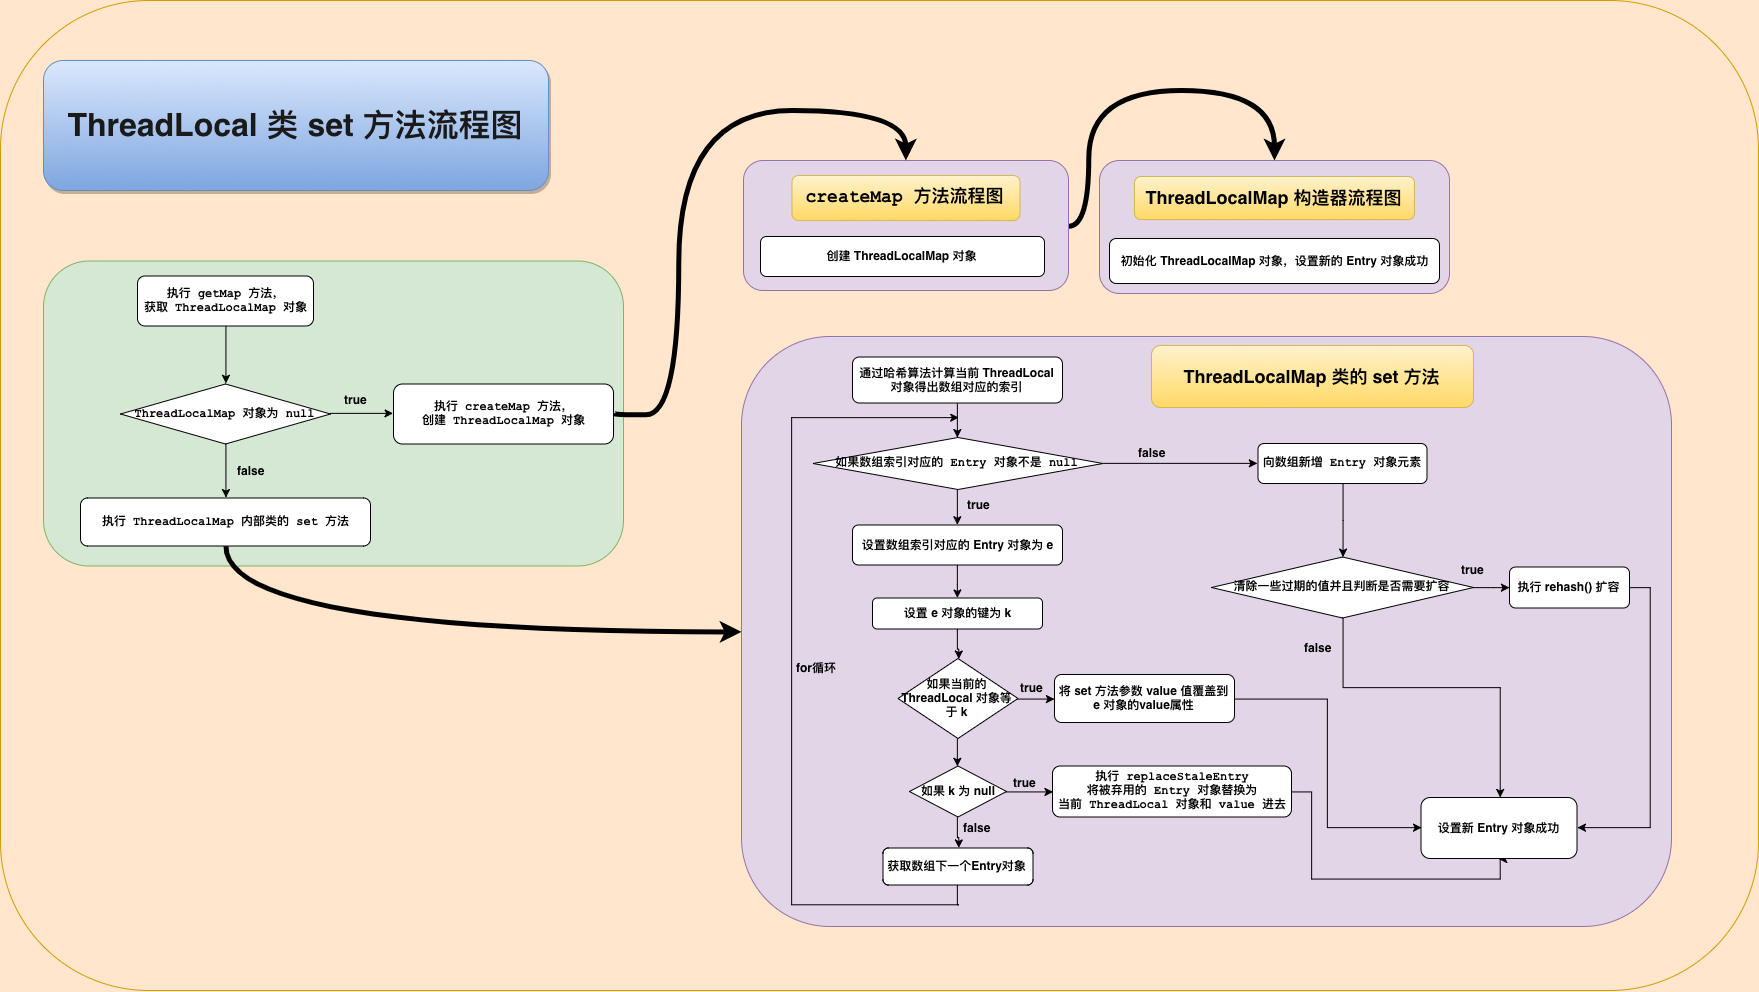

The diagram above was exported from draw.io. Its source (the exported page's mxGraphModel, read from the mxfile embedded in the PNG):
<mxGraphModel dx="2824" dy="170" grid="1" gridSize="10" guides="1" tooltips="1" connect="1" arrows="1" fold="1" page="1" pageScale="1" pageWidth="827" pageHeight="1169" background="#FFE6CC" math="0" shadow="0">
  <root>
    <mxCell id="0" />
    <mxCell id="1" parent="0" />
    <mxCell id="gzYrzlE6tUrTqhY6uPDI-31" value="" style="rounded=1;whiteSpace=wrap;html=1;strokeWidth=1;fillColor=#ffe6cc;strokeColor=#d79b00;" vertex="1" parent="1">
      <mxGeometry x="-588" y="1460" width="1758" height="990" as="geometry" />
    </mxCell>
    <mxCell id="gzYrzlE6tUrTqhY6uPDI-27" value="" style="rounded=1;whiteSpace=wrap;html=1;strokeWidth=1;fillColor=#e1d5e7;strokeColor=#9673a6;" vertex="1" parent="1">
      <mxGeometry x="153" y="1796" width="930" height="590" as="geometry" />
    </mxCell>
    <mxCell id="qf7dsDy6ujoAeNCFplw3-54" value="" style="rounded=1;whiteSpace=wrap;html=1;fontStyle=1;strokeWidth=1;fillColor=#e1d5e7;strokeColor=#9673a6;" parent="1" vertex="1">
      <mxGeometry x="511" y="1620" width="350" height="133" as="geometry" />
    </mxCell>
    <mxCell id="gzYrzlE6tUrTqhY6uPDI-11" style="edgeStyle=orthogonalEdgeStyle;curved=1;orthogonalLoop=1;jettySize=auto;html=1;exitX=1;exitY=0.5;exitDx=0;exitDy=0;entryX=0.5;entryY=0;entryDx=0;entryDy=0;strokeWidth=5;fontStyle=1" edge="1" parent="1" source="qf7dsDy6ujoAeNCFplw3-53" target="qf7dsDy6ujoAeNCFplw3-54">
      <mxGeometry relative="1" as="geometry">
        <Array as="points">
          <mxPoint x="500" y="1685" />
          <mxPoint x="500" y="1550" />
          <mxPoint x="686" y="1550" />
        </Array>
      </mxGeometry>
    </mxCell>
    <mxCell id="qf7dsDy6ujoAeNCFplw3-53" value="" style="rounded=1;whiteSpace=wrap;html=1;fontStyle=1;strokeWidth=1;fillColor=#e1d5e7;strokeColor=#9673a6;" parent="1" vertex="1">
      <mxGeometry x="155" y="1620" width="325" height="130" as="geometry" />
    </mxCell>
    <mxCell id="qf7dsDy6ujoAeNCFplw3-49" value="" style="rounded=1;whiteSpace=wrap;html=1;fillColor=#d5e8d4;strokeColor=#82b366;fontStyle=1;strokeWidth=1;" parent="1" vertex="1">
      <mxGeometry x="-545" y="1720.5" width="580" height="305" as="geometry" />
    </mxCell>
    <mxCell id="gzYrzlE6tUrTqhY6uPDI-30" style="edgeStyle=orthogonalEdgeStyle;curved=1;orthogonalLoop=1;jettySize=auto;html=1;exitX=1;exitY=0.5;exitDx=0;exitDy=0;entryX=0.5;entryY=0;entryDx=0;entryDy=0;strokeWidth=5;" edge="1" parent="1" source="qf7dsDy6ujoAeNCFplw3-3" target="qf7dsDy6ujoAeNCFplw3-53">
      <mxGeometry relative="1" as="geometry">
        <Array as="points">
          <mxPoint x="90" y="1874" />
          <mxPoint x="90" y="1570" />
          <mxPoint x="317" y="1570" />
        </Array>
      </mxGeometry>
    </mxCell>
    <mxCell id="qf7dsDy6ujoAeNCFplw3-3" value="&lt;pre&gt;执行 createMap 方法，&lt;br&gt;创建 ThreadLocalMap 对象&lt;br&gt;&lt;/pre&gt;" style="rounded=1;whiteSpace=wrap;html=1;fontStyle=1;gradientDirection=east;strokeWidth=1;comic=0;" parent="1" vertex="1">
      <mxGeometry x="-195" y="1843.5" width="220" height="60" as="geometry" />
    </mxCell>
    <mxCell id="gzYrzlE6tUrTqhY6uPDI-28" style="edgeStyle=orthogonalEdgeStyle;orthogonalLoop=1;jettySize=auto;html=1;exitX=0.5;exitY=1;exitDx=0;exitDy=0;strokeWidth=5;curved=1;" edge="1" parent="1" source="qf7dsDy6ujoAeNCFplw3-5" target="gzYrzlE6tUrTqhY6uPDI-27">
      <mxGeometry relative="1" as="geometry" />
    </mxCell>
    <mxCell id="qf7dsDy6ujoAeNCFplw3-5" value="&lt;pre&gt;执行 ThreadLocalMap 内部类的 set 方法&lt;/pre&gt;" style="rounded=1;whiteSpace=wrap;html=1;fontStyle=1;gradientDirection=east;strokeWidth=1;comic=0;" parent="1" vertex="1">
      <mxGeometry x="-508" y="1957.5" width="290" height="48" as="geometry" />
    </mxCell>
    <mxCell id="qf7dsDy6ujoAeNCFplw3-6" style="edgeStyle=orthogonalEdgeStyle;orthogonalLoop=1;jettySize=auto;html=1;exitX=0.5;exitY=1;exitDx=0;exitDy=0;entryX=0.5;entryY=0;entryDx=0;entryDy=0;strokeWidth=1;rounded=0;fontStyle=1" parent="1" source="qf7dsDy6ujoAeNCFplw3-7" target="qf7dsDy6ujoAeNCFplw3-10" edge="1">
      <mxGeometry relative="1" as="geometry" />
    </mxCell>
    <mxCell id="qf7dsDy6ujoAeNCFplw3-7" value="&lt;pre&gt;&lt;span&gt;执行 &lt;/span&gt;getMap 方法，&lt;br&gt;获取 ThreadLocalMap 对象&lt;/pre&gt;" style="rounded=1;whiteSpace=wrap;html=1;fontStyle=1;gradientDirection=east;strokeWidth=1;comic=0;" parent="1" vertex="1">
      <mxGeometry x="-451" y="1735.5" width="176" height="50" as="geometry" />
    </mxCell>
    <mxCell id="qf7dsDy6ujoAeNCFplw3-8" style="edgeStyle=orthogonalEdgeStyle;rounded=0;orthogonalLoop=1;jettySize=auto;html=1;exitX=0.5;exitY=1;exitDx=0;exitDy=0;entryX=0.5;entryY=0;entryDx=0;entryDy=0;fontStyle=1;strokeWidth=1;comic=0;" parent="1" source="qf7dsDy6ujoAeNCFplw3-10" target="qf7dsDy6ujoAeNCFplw3-5" edge="1">
      <mxGeometry relative="1" as="geometry" />
    </mxCell>
    <mxCell id="qf7dsDy6ujoAeNCFplw3-9" style="edgeStyle=orthogonalEdgeStyle;rounded=0;orthogonalLoop=1;jettySize=auto;html=1;exitX=1;exitY=0.5;exitDx=0;exitDy=0;entryX=0;entryY=0.5;entryDx=0;entryDy=0;fontStyle=1;strokeWidth=1;comic=0;" parent="1" source="qf7dsDy6ujoAeNCFplw3-10" target="qf7dsDy6ujoAeNCFplw3-3" edge="1">
      <mxGeometry relative="1" as="geometry" />
    </mxCell>
    <mxCell id="qf7dsDy6ujoAeNCFplw3-10" value="&lt;pre&gt;ThreadLocalMap 对象为 null&lt;/pre&gt;" style="rhombus;whiteSpace=wrap;html=1;fontStyle=1;strokeWidth=1;comic=0;" parent="1" vertex="1">
      <mxGeometry x="-468" y="1843.5" width="210" height="60" as="geometry" />
    </mxCell>
    <mxCell id="qf7dsDy6ujoAeNCFplw3-11" style="edgeStyle=orthogonalEdgeStyle;rounded=0;orthogonalLoop=1;jettySize=auto;html=1;exitX=0.5;exitY=1;exitDx=0;exitDy=0;entryX=0.5;entryY=0;entryDx=0;entryDy=0;fontStyle=1;strokeWidth=1;comic=0;" parent="1" source="qf7dsDy6ujoAeNCFplw3-12" target="qf7dsDy6ujoAeNCFplw3-15" edge="1">
      <mxGeometry relative="1" as="geometry" />
    </mxCell>
    <mxCell id="qf7dsDy6ujoAeNCFplw3-12" value="通过哈希算法计算当前 ThreadLocal 对象得出数组对应的索引" style="rounded=1;whiteSpace=wrap;html=1;fontStyle=1;gradientDirection=east;strokeWidth=1;comic=0;" parent="1" vertex="1">
      <mxGeometry x="264" y="1816.5" width="210" height="46" as="geometry" />
    </mxCell>
    <mxCell id="qf7dsDy6ujoAeNCFplw3-13" style="edgeStyle=orthogonalEdgeStyle;rounded=0;orthogonalLoop=1;jettySize=auto;html=1;exitX=0.5;exitY=1;exitDx=0;exitDy=0;entryX=0.5;entryY=0;entryDx=0;entryDy=0;fontStyle=1;strokeWidth=1;comic=0;" parent="1" source="qf7dsDy6ujoAeNCFplw3-15" target="qf7dsDy6ujoAeNCFplw3-29" edge="1">
      <mxGeometry relative="1" as="geometry" />
    </mxCell>
    <mxCell id="qf7dsDy6ujoAeNCFplw3-61" style="edgeStyle=orthogonalEdgeStyle;rounded=0;orthogonalLoop=1;jettySize=auto;html=1;exitX=1;exitY=0.5;exitDx=0;exitDy=0;entryX=0;entryY=0.5;entryDx=0;entryDy=0;strokeWidth=1;fontStyle=1" parent="1" source="qf7dsDy6ujoAeNCFplw3-15" target="qf7dsDy6ujoAeNCFplw3-17" edge="1">
      <mxGeometry relative="1" as="geometry" />
    </mxCell>
    <mxCell id="qf7dsDy6ujoAeNCFplw3-15" value="&lt;pre&gt;&lt;span&gt;如果数组索引对应的 Entry 对象不是 null&lt;/span&gt;&lt;/pre&gt;" style="rhombus;whiteSpace=wrap;html=1;fontStyle=1;strokeWidth=1;comic=0;" parent="1" vertex="1">
      <mxGeometry x="224.5" y="1897" width="290" height="52" as="geometry" />
    </mxCell>
    <mxCell id="qf7dsDy6ujoAeNCFplw3-16" style="edgeStyle=orthogonalEdgeStyle;rounded=0;orthogonalLoop=1;jettySize=auto;html=1;exitX=0.5;exitY=1;exitDx=0;exitDy=0;fontStyle=1;strokeWidth=1;comic=0;" parent="1" source="qf7dsDy6ujoAeNCFplw3-17" target="qf7dsDy6ujoAeNCFplw3-20" edge="1">
      <mxGeometry relative="1" as="geometry" />
    </mxCell>
    <mxCell id="qf7dsDy6ujoAeNCFplw3-17" value="&lt;pre&gt;&lt;span&gt;向数组新增 Entry 对象元素&lt;/span&gt;&lt;/pre&gt;" style="rounded=1;whiteSpace=wrap;html=1;fontStyle=1;gradientDirection=east;strokeWidth=1;comic=0;" parent="1" vertex="1">
      <mxGeometry x="669.5" y="1903" width="169" height="40" as="geometry" />
    </mxCell>
    <mxCell id="qf7dsDy6ujoAeNCFplw3-70" style="edgeStyle=orthogonalEdgeStyle;rounded=0;orthogonalLoop=1;jettySize=auto;html=1;exitX=1;exitY=0.5;exitDx=0;exitDy=0;strokeWidth=1;fontStyle=1" parent="1" source="qf7dsDy6ujoAeNCFplw3-20" target="qf7dsDy6ujoAeNCFplw3-22" edge="1">
      <mxGeometry relative="1" as="geometry" />
    </mxCell>
    <mxCell id="gzYrzlE6tUrTqhY6uPDI-23" style="edgeStyle=orthogonalEdgeStyle;rounded=0;orthogonalLoop=1;jettySize=auto;html=1;exitX=0.5;exitY=1;exitDx=0;exitDy=0;strokeWidth=1;" edge="1" parent="1" source="qf7dsDy6ujoAeNCFplw3-20" target="qf7dsDy6ujoAeNCFplw3-39">
      <mxGeometry relative="1" as="geometry">
        <Array as="points">
          <mxPoint x="754" y="2146.5" />
          <mxPoint x="911" y="2146.5" />
        </Array>
      </mxGeometry>
    </mxCell>
    <mxCell id="qf7dsDy6ujoAeNCFplw3-20" value="&lt;pre&gt;&lt;span&gt;清除一些过期的值并且判断是否需要扩容&lt;/span&gt;&lt;/pre&gt;" style="rhombus;whiteSpace=wrap;html=1;fontStyle=1;strokeWidth=1;comic=0;" parent="1" vertex="1">
      <mxGeometry x="623" y="2016.5" width="262" height="61" as="geometry" />
    </mxCell>
    <mxCell id="gzYrzlE6tUrTqhY6uPDI-24" style="edgeStyle=orthogonalEdgeStyle;rounded=0;orthogonalLoop=1;jettySize=auto;html=1;exitX=1;exitY=0.5;exitDx=0;exitDy=0;entryX=1;entryY=0.5;entryDx=0;entryDy=0;strokeWidth=1;" edge="1" parent="1" source="qf7dsDy6ujoAeNCFplw3-22" target="qf7dsDy6ujoAeNCFplw3-39">
      <mxGeometry relative="1" as="geometry" />
    </mxCell>
    <mxCell id="qf7dsDy6ujoAeNCFplw3-22" value="执行&amp;nbsp;&lt;span&gt;rehash()&amp;nbsp;&lt;/span&gt;&lt;span&gt;扩容&lt;/span&gt;&lt;br&gt;" style="rounded=1;whiteSpace=wrap;html=1;fontStyle=1;gradientDirection=east;strokeWidth=1;comic=0;" parent="1" vertex="1">
      <mxGeometry x="921" y="2026.5" width="120" height="41" as="geometry" />
    </mxCell>
    <mxCell id="qf7dsDy6ujoAeNCFplw3-23" value="false" style="text;html=1;resizable=0;points=[];autosize=1;align=left;verticalAlign=top;spacingTop=-4;fontStyle=1;strokeWidth=1;comic=0;" parent="1" vertex="1">
      <mxGeometry x="548" y="1903" width="40" height="20" as="geometry" />
    </mxCell>
    <mxCell id="qf7dsDy6ujoAeNCFplw3-24" value="true" style="text;html=1;resizable=0;points=[];autosize=1;align=left;verticalAlign=top;spacingTop=-4;fontStyle=1;strokeWidth=1;comic=0;" parent="1" vertex="1">
      <mxGeometry x="870.5" y="2020" width="40" height="20" as="geometry" />
    </mxCell>
    <mxCell id="qf7dsDy6ujoAeNCFplw3-25" style="edgeStyle=orthogonalEdgeStyle;rounded=0;orthogonalLoop=1;jettySize=auto;html=1;exitX=0.5;exitY=1;exitDx=0;exitDy=0;fontStyle=1;strokeWidth=1;comic=0;" parent="1" source="qf7dsDy6ujoAeNCFplw3-27" target="qf7dsDy6ujoAeNCFplw3-34" edge="1">
      <mxGeometry relative="1" as="geometry" />
    </mxCell>
    <mxCell id="qf7dsDy6ujoAeNCFplw3-68" style="edgeStyle=orthogonalEdgeStyle;rounded=0;orthogonalLoop=1;jettySize=auto;html=1;exitX=1;exitY=0.5;exitDx=0;exitDy=0;entryX=0;entryY=0.5;entryDx=0;entryDy=0;strokeWidth=1;fontStyle=1" parent="1" source="qf7dsDy6ujoAeNCFplw3-27" target="qf7dsDy6ujoAeNCFplw3-31" edge="1">
      <mxGeometry relative="1" as="geometry" />
    </mxCell>
    <mxCell id="qf7dsDy6ujoAeNCFplw3-27" value="如果当前的ThreadLocal 对象等于 k" style="rhombus;whiteSpace=wrap;html=1;fontStyle=1;strokeWidth=1;comic=0;" parent="1" vertex="1">
      <mxGeometry x="309.5" y="2118" width="120" height="80" as="geometry" />
    </mxCell>
    <mxCell id="gzYrzlE6tUrTqhY6uPDI-14" style="edgeStyle=orthogonalEdgeStyle;rounded=0;orthogonalLoop=1;jettySize=auto;html=1;exitX=0.5;exitY=1;exitDx=0;exitDy=0;strokeWidth=1;" edge="1" parent="1" source="qf7dsDy6ujoAeNCFplw3-29" target="gzYrzlE6tUrTqhY6uPDI-12">
      <mxGeometry relative="1" as="geometry" />
    </mxCell>
    <mxCell id="qf7dsDy6ujoAeNCFplw3-29" value="设置数组索引对应的 Entry 对象为 e&lt;br&gt;" style="rounded=1;whiteSpace=wrap;html=1;fontStyle=1;gradientDirection=east;strokeWidth=1;comic=0;" parent="1" vertex="1">
      <mxGeometry x="264" y="1984.5" width="210" height="40" as="geometry" />
    </mxCell>
    <mxCell id="gzYrzlE6tUrTqhY6uPDI-22" style="edgeStyle=orthogonalEdgeStyle;rounded=0;orthogonalLoop=1;jettySize=auto;html=1;exitX=1;exitY=0.5;exitDx=0;exitDy=0;entryX=0;entryY=0.5;entryDx=0;entryDy=0;strokeWidth=1;" edge="1" parent="1" source="qf7dsDy6ujoAeNCFplw3-31" target="qf7dsDy6ujoAeNCFplw3-39">
      <mxGeometry relative="1" as="geometry" />
    </mxCell>
    <mxCell id="qf7dsDy6ujoAeNCFplw3-31" value="将 set 方法参数 value 值覆盖到 e 对象的value属性" style="rounded=1;whiteSpace=wrap;html=1;fontStyle=1;gradientDirection=east;strokeWidth=1;comic=0;" parent="1" vertex="1">
      <mxGeometry x="466" y="2134" width="180" height="48" as="geometry" />
    </mxCell>
    <mxCell id="qf7dsDy6ujoAeNCFplw3-32" style="edgeStyle=orthogonalEdgeStyle;rounded=0;orthogonalLoop=1;jettySize=auto;html=1;exitX=0.5;exitY=1;exitDx=0;exitDy=0;fontStyle=1;strokeWidth=1;comic=0;" parent="1" source="qf7dsDy6ujoAeNCFplw3-34" target="qf7dsDy6ujoAeNCFplw3-38" edge="1">
      <mxGeometry relative="1" as="geometry" />
    </mxCell>
    <mxCell id="qf7dsDy6ujoAeNCFplw3-69" style="edgeStyle=orthogonalEdgeStyle;rounded=0;orthogonalLoop=1;jettySize=auto;html=1;exitX=1;exitY=0.5;exitDx=0;exitDy=0;entryX=0;entryY=0.5;entryDx=0;entryDy=0;strokeWidth=1;fontStyle=1" parent="1" source="qf7dsDy6ujoAeNCFplw3-34" target="qf7dsDy6ujoAeNCFplw3-36" edge="1">
      <mxGeometry relative="1" as="geometry" />
    </mxCell>
    <mxCell id="qf7dsDy6ujoAeNCFplw3-34" value="如果 k 为 null" style="rhombus;whiteSpace=wrap;html=1;fontStyle=1;strokeWidth=1;comic=0;" parent="1" vertex="1">
      <mxGeometry x="321" y="2225.5" width="97" height="51" as="geometry" />
    </mxCell>
    <mxCell id="gzYrzlE6tUrTqhY6uPDI-25" style="edgeStyle=orthogonalEdgeStyle;rounded=0;orthogonalLoop=1;jettySize=auto;html=1;exitX=1;exitY=0.5;exitDx=0;exitDy=0;entryX=0.5;entryY=1;entryDx=0;entryDy=0;strokeWidth=1;" edge="1" parent="1" source="qf7dsDy6ujoAeNCFplw3-36" target="qf7dsDy6ujoAeNCFplw3-39">
      <mxGeometry relative="1" as="geometry">
        <Array as="points">
          <mxPoint x="723" y="2251.5" />
          <mxPoint x="723" y="2338.5" />
          <mxPoint x="911" y="2338.5" />
        </Array>
      </mxGeometry>
    </mxCell>
    <mxCell id="qf7dsDy6ujoAeNCFplw3-36" value="&lt;pre&gt;&lt;span&gt;执行 replaceStaleEntry&lt;br&gt;&lt;/span&gt;将被弃用的 Entry 对象替换为&lt;br/&gt;当前 ThreadLocal 对象和 value 进去&lt;/pre&gt;" style="rounded=1;whiteSpace=wrap;html=1;fontStyle=1;gradientDirection=east;strokeWidth=1;comic=0;" parent="1" vertex="1">
      <mxGeometry x="464" y="2225.5" width="239" height="51" as="geometry" />
    </mxCell>
    <mxCell id="gzYrzlE6tUrTqhY6uPDI-26" style="edgeStyle=orthogonalEdgeStyle;rounded=0;orthogonalLoop=1;jettySize=auto;html=1;exitX=0.5;exitY=1;exitDx=0;exitDy=0;strokeWidth=1;" edge="1" parent="1" source="qf7dsDy6ujoAeNCFplw3-38">
      <mxGeometry relative="1" as="geometry">
        <mxPoint x="370" y="1876.5" as="targetPoint" />
        <Array as="points">
          <mxPoint x="370" y="2364.5" />
          <mxPoint x="203" y="2364.5" />
          <mxPoint x="203" y="1876.5" />
        </Array>
      </mxGeometry>
    </mxCell>
    <mxCell id="qf7dsDy6ujoAeNCFplw3-38" value="获取数组下一个Entry对象" style="rounded=1;whiteSpace=wrap;html=1;fontStyle=1;gradientDirection=east;strokeWidth=1;comic=0;" parent="1" vertex="1">
      <mxGeometry x="294.5" y="2307.5" width="150" height="37" as="geometry" />
    </mxCell>
    <mxCell id="qf7dsDy6ujoAeNCFplw3-39" value="设置新 Entry 对象成功" style="rounded=1;whiteSpace=wrap;html=1;fontStyle=1;strokeWidth=1;comic=0;" parent="1" vertex="1">
      <mxGeometry x="832.5" y="2257" width="156" height="61" as="geometry" />
    </mxCell>
    <mxCell id="qf7dsDy6ujoAeNCFplw3-40" value="true" style="text;html=1;resizable=0;points=[];autosize=1;align=left;verticalAlign=top;spacingTop=-4;fontStyle=1;strokeWidth=1;comic=0;" parent="1" vertex="1">
      <mxGeometry x="-246.5" y="1850.5" width="40" height="20" as="geometry" />
    </mxCell>
    <mxCell id="qf7dsDy6ujoAeNCFplw3-41" value="false" style="text;html=1;resizable=0;points=[];autosize=1;align=left;verticalAlign=top;spacingTop=-4;fontStyle=1;strokeWidth=1;comic=0;" parent="1" vertex="1">
      <mxGeometry x="-353" y="1920.5" width="40" height="20" as="geometry" />
    </mxCell>
    <mxCell id="qf7dsDy6ujoAeNCFplw3-42" value="true" style="text;html=1;resizable=0;points=[];autosize=1;align=left;verticalAlign=top;spacingTop=-4;fontStyle=1;strokeWidth=1;comic=0;" parent="1" vertex="1">
      <mxGeometry x="377" y="1955" width="40" height="20" as="geometry" />
    </mxCell>
    <mxCell id="qf7dsDy6ujoAeNCFplw3-43" value="false" style="text;html=1;resizable=0;points=[];autosize=1;align=left;verticalAlign=top;spacingTop=-4;fontStyle=1;strokeWidth=1;comic=0;" parent="1" vertex="1">
      <mxGeometry x="373" y="2277.5" width="40" height="20" as="geometry" />
    </mxCell>
    <mxCell id="qf7dsDy6ujoAeNCFplw3-44" value="true" style="text;html=1;resizable=0;points=[];autosize=1;align=left;verticalAlign=top;spacingTop=-4;fontStyle=1;strokeWidth=1;comic=0;" parent="1" vertex="1">
      <mxGeometry x="422.5" y="2233.5" width="40" height="20" as="geometry" />
    </mxCell>
    <mxCell id="qf7dsDy6ujoAeNCFplw3-45" value="for循环" style="text;html=1;resizable=0;points=[];autosize=1;align=left;verticalAlign=top;spacingTop=-4;fontStyle=1;strokeWidth=1;comic=0;" parent="1" vertex="1">
      <mxGeometry x="206" y="2118" width="50" height="20" as="geometry" />
    </mxCell>
    <mxCell id="qf7dsDy6ujoAeNCFplw3-46" value="false" style="text;html=1;resizable=0;points=[];autosize=1;align=left;verticalAlign=top;spacingTop=-4;fontStyle=1;strokeWidth=1;comic=0;" parent="1" vertex="1">
      <mxGeometry x="714" y="2098" width="40" height="20" as="geometry" />
    </mxCell>
    <mxCell id="qf7dsDy6ujoAeNCFplw3-47" value="&lt;span&gt;&lt;font style=&quot;font-size: 32px&quot; color=&quot;#1a1a1a&quot;&gt;ThreadLocal 类 set 方法流程图&lt;/font&gt;&lt;/span&gt;" style="rounded=1;whiteSpace=wrap;html=1;shadow=1;strokeWidth=1;fontStyle=1;fillColor=#dae8fc;strokeColor=#6c8ebf;gradientColor=#7ea6e0;" parent="1" vertex="1">
      <mxGeometry x="-545" y="1520" width="505" height="130" as="geometry" />
    </mxCell>
    <mxCell id="qf7dsDy6ujoAeNCFplw3-48" value="true" style="text;html=1;resizable=0;points=[];autosize=1;align=left;verticalAlign=top;spacingTop=-4;fontStyle=1;strokeWidth=1;" parent="1" vertex="1">
      <mxGeometry x="429.5" y="2138" width="40" height="20" as="geometry" />
    </mxCell>
    <mxCell id="qf7dsDy6ujoAeNCFplw3-50" value="创建&amp;nbsp;&lt;span&gt;ThreadLocalMap 对象&lt;/span&gt;&lt;br&gt;" style="rounded=1;whiteSpace=wrap;html=1;fontStyle=1;strokeWidth=1;" parent="1" vertex="1">
      <mxGeometry x="172" y="1696" width="284" height="40" as="geometry" />
    </mxCell>
    <mxCell id="qf7dsDy6ujoAeNCFplw3-52" value="&lt;span&gt;初始化 ThreadLocalMap 对象，设置新的 Entry 对象成功&lt;br&gt;&lt;/span&gt;" style="rounded=1;whiteSpace=wrap;html=1;fontStyle=1;strokeWidth=1;" parent="1" vertex="1">
      <mxGeometry x="521" y="1698" width="330" height="45" as="geometry" />
    </mxCell>
    <mxCell id="qf7dsDy6ujoAeNCFplw3-56" value="&lt;span&gt;&lt;font style=&quot;font-size: 18px&quot;&gt;ThreadLocalMap 构造器流程图&lt;/font&gt;&lt;/span&gt;" style="rounded=1;whiteSpace=wrap;html=1;fontStyle=1;strokeWidth=1;gradientColor=#ffd966;fillColor=#fff2cc;strokeColor=#d6b656;" parent="1" vertex="1">
      <mxGeometry x="546" y="1636" width="280" height="43" as="geometry" />
    </mxCell>
    <mxCell id="qf7dsDy6ujoAeNCFplw3-58" value="&lt;font style=&quot;font-size: 18px&quot;&gt;ThreadLocalMap 类的 set 方法&lt;/font&gt;" style="rounded=1;whiteSpace=wrap;html=1;fontStyle=1;strokeWidth=1;fillColor=#fff2cc;strokeColor=#d6b656;gradientColor=#ffd966;" parent="1" vertex="1">
      <mxGeometry x="563" y="1805" width="322" height="62" as="geometry" />
    </mxCell>
    <mxCell id="gzYrzlE6tUrTqhY6uPDI-8" value="&lt;pre&gt;&lt;font style=&quot;font-size: 18px&quot;&gt;createMap 方法流程图&lt;/font&gt;&lt;/pre&gt;" style="rounded=1;whiteSpace=wrap;html=1;fontStyle=1;strokeWidth=1;gradientColor=#ffd966;fillColor=#fff2cc;strokeColor=#d6b656;" vertex="1" parent="1">
      <mxGeometry x="203.5" y="1635" width="228" height="45" as="geometry" />
    </mxCell>
    <mxCell id="gzYrzlE6tUrTqhY6uPDI-15" style="edgeStyle=orthogonalEdgeStyle;rounded=0;orthogonalLoop=1;jettySize=auto;html=1;exitX=0.5;exitY=1;exitDx=0;exitDy=0;strokeWidth=1;" edge="1" parent="1" source="gzYrzlE6tUrTqhY6uPDI-12" target="qf7dsDy6ujoAeNCFplw3-27">
      <mxGeometry relative="1" as="geometry" />
    </mxCell>
    <mxCell id="gzYrzlE6tUrTqhY6uPDI-12" value="设置 e 对象的键为 k&lt;br&gt;" style="rounded=1;whiteSpace=wrap;html=1;fontStyle=1;gradientDirection=east;strokeWidth=1;comic=0;" vertex="1" parent="1">
      <mxGeometry x="284" y="2057.5" width="170" height="31" as="geometry" />
    </mxCell>
  </root>
</mxGraphModel>